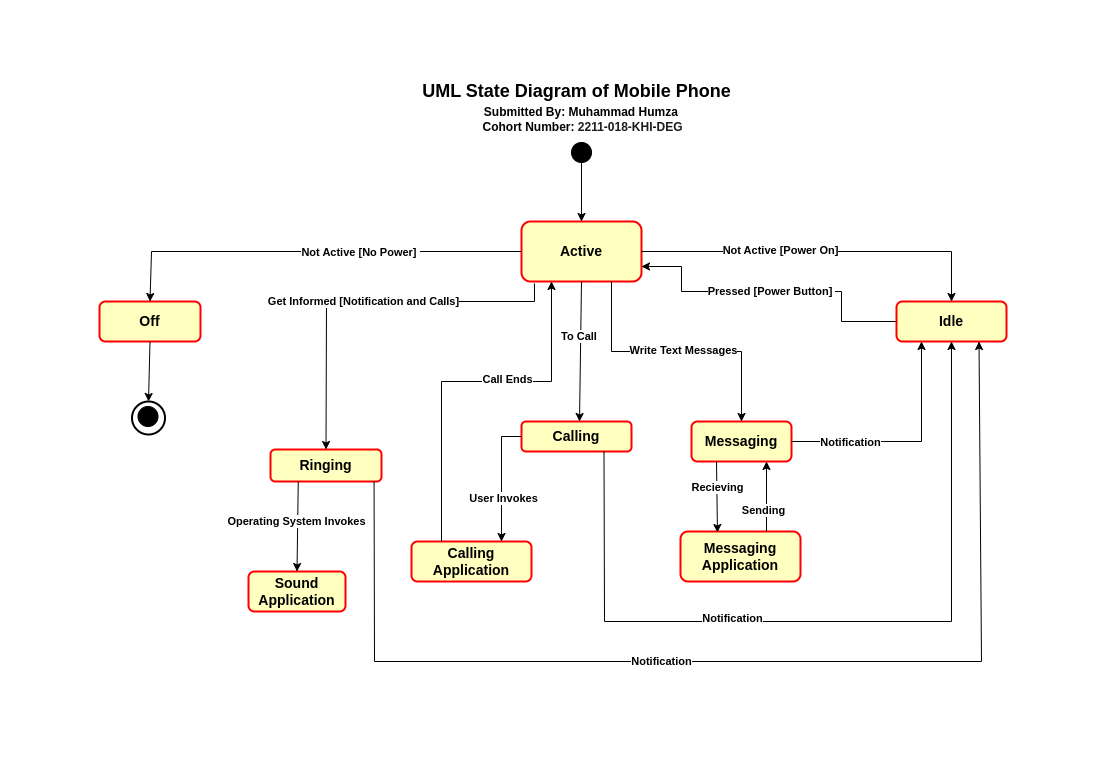

The diagram above was exported from draw.io. Its source (the exported page's mxGraphModel, read from the mxfile embedded in the PNG):
<mxGraphModel dx="2198" dy="1844" grid="1" gridSize="10" guides="1" tooltips="1" connect="1" arrows="1" fold="1" page="1" pageScale="1" pageWidth="850" pageHeight="1100" math="0" shadow="0">
  <root>
    <mxCell id="0" />
    <mxCell id="1" parent="0" />
    <mxCell id="-ZJ_CgkUrEyKAQ82EmEh-1" value="" style="ellipse;whiteSpace=wrap;html=1;aspect=fixed;fillStyle=solid;strokeColor=default;fillColor=#000000;" vertex="1" parent="1">
      <mxGeometry x="530" y="41" width="20" height="20" as="geometry" />
    </mxCell>
    <mxCell id="-ZJ_CgkUrEyKAQ82EmEh-2" value="&lt;h3&gt;Off&lt;/h3&gt;" style="rounded=1;whiteSpace=wrap;html=1;fillStyle=solid;strokeColor=#FF0000;fillColor=#FFFFC0;strokeWidth=2;" vertex="1" parent="1">
      <mxGeometry x="58" y="200" width="101" height="40" as="geometry" />
    </mxCell>
    <mxCell id="-ZJ_CgkUrEyKAQ82EmEh-5" value="&lt;h3&gt;&lt;b&gt;Active&lt;/b&gt;&lt;/h3&gt;" style="rounded=1;whiteSpace=wrap;html=1;fillStyle=solid;strokeColor=#FF0000;fillColor=#FFFFC0;strokeWidth=2;sketch=0;shadow=0;glass=0;" vertex="1" parent="1">
      <mxGeometry x="480" y="120" width="120" height="60" as="geometry" />
    </mxCell>
    <mxCell id="-ZJ_CgkUrEyKAQ82EmEh-6" value="&lt;h3&gt;&lt;b&gt;Idle&lt;/b&gt;&lt;/h3&gt;" style="rounded=1;whiteSpace=wrap;html=1;fillStyle=solid;strokeColor=#FF0000;fillColor=#FFFFC0;strokeWidth=2;" vertex="1" parent="1">
      <mxGeometry x="855" y="200" width="110" height="40" as="geometry" />
    </mxCell>
    <mxCell id="-ZJ_CgkUrEyKAQ82EmEh-7" value="&lt;h3&gt;&lt;b&gt;Ringing&lt;/b&gt;&lt;/h3&gt;" style="rounded=1;whiteSpace=wrap;html=1;fillStyle=solid;strokeColor=#FF0000;fillColor=#FFFFC0;strokeWidth=2;sketch=0;shadow=0;glass=0;" vertex="1" parent="1">
      <mxGeometry x="229" y="348" width="111" height="32" as="geometry" />
    </mxCell>
    <mxCell id="-ZJ_CgkUrEyKAQ82EmEh-8" value="&lt;h3&gt;&lt;b&gt;Calling&lt;/b&gt;&lt;/h3&gt;" style="rounded=1;whiteSpace=wrap;html=1;fillStyle=solid;strokeColor=#FF0000;fillColor=#FFFFC0;strokeWidth=2;sketch=0;shadow=0;glass=0;" vertex="1" parent="1">
      <mxGeometry x="480" y="320" width="110" height="30" as="geometry" />
    </mxCell>
    <mxCell id="-ZJ_CgkUrEyKAQ82EmEh-9" value="&lt;h3&gt;&lt;b&gt;Messaging&lt;/b&gt;&lt;/h3&gt;" style="rounded=1;whiteSpace=wrap;html=1;fillStyle=solid;strokeColor=#FF0000;fillColor=#FFFFC0;strokeWidth=2;sketch=0;shadow=0;glass=0;" vertex="1" parent="1">
      <mxGeometry x="650" y="320" width="100" height="40" as="geometry" />
    </mxCell>
    <mxCell id="-ZJ_CgkUrEyKAQ82EmEh-11" value="&lt;h3&gt;&lt;b&gt;Sound Application&lt;/b&gt;&lt;/h3&gt;" style="rounded=1;whiteSpace=wrap;html=1;fillStyle=solid;strokeColor=#FF0000;fillColor=#FFFFC0;strokeWidth=2;sketch=0;shadow=0;glass=0;" vertex="1" parent="1">
      <mxGeometry x="207" y="470" width="97" height="40" as="geometry" />
    </mxCell>
    <mxCell id="-ZJ_CgkUrEyKAQ82EmEh-12" value="&lt;h3&gt;&lt;b&gt;Calling Application&lt;/b&gt;&lt;/h3&gt;" style="rounded=1;whiteSpace=wrap;html=1;fillStyle=solid;strokeColor=#FF0000;fillColor=#FFFFC0;strokeWidth=2;sketch=0;shadow=0;glass=0;" vertex="1" parent="1">
      <mxGeometry x="370" y="440" width="120" height="40" as="geometry" />
    </mxCell>
    <mxCell id="-ZJ_CgkUrEyKAQ82EmEh-13" value="&lt;h3&gt;Messaging Application&lt;/h3&gt;" style="rounded=1;whiteSpace=wrap;html=1;fillStyle=solid;strokeColor=#FF0000;fillColor=#FFFFC0;strokeWidth=2;sketch=0;shadow=0;glass=0;" vertex="1" parent="1">
      <mxGeometry x="639" y="430" width="120" height="50" as="geometry" />
    </mxCell>
    <mxCell id="-ZJ_CgkUrEyKAQ82EmEh-14" value="" style="endArrow=classic;html=1;rounded=0;entryX=0.5;entryY=0;entryDx=0;entryDy=0;exitX=0;exitY=0.5;exitDx=0;exitDy=0;" edge="1" parent="1" source="-ZJ_CgkUrEyKAQ82EmEh-5" target="-ZJ_CgkUrEyKAQ82EmEh-2">
      <mxGeometry width="50" height="50" relative="1" as="geometry">
        <mxPoint x="400" y="260" as="sourcePoint" />
        <mxPoint x="450" y="210" as="targetPoint" />
        <Array as="points">
          <mxPoint x="110" y="150" />
        </Array>
      </mxGeometry>
    </mxCell>
    <mxCell id="-ZJ_CgkUrEyKAQ82EmEh-34" value="&lt;b&gt;Not Active [No Power]&amp;nbsp;&lt;/b&gt;" style="edgeLabel;html=1;align=center;verticalAlign=middle;resizable=0;points=[];" vertex="1" connectable="0" parent="-ZJ_CgkUrEyKAQ82EmEh-14">
      <mxGeometry x="-0.2286" relative="1" as="geometry">
        <mxPoint as="offset" />
      </mxGeometry>
    </mxCell>
    <mxCell id="-ZJ_CgkUrEyKAQ82EmEh-17" value="" style="endArrow=classic;html=1;rounded=0;entryX=0.5;entryY=0;entryDx=0;entryDy=0;exitX=1;exitY=0.5;exitDx=0;exitDy=0;" edge="1" parent="1" source="-ZJ_CgkUrEyKAQ82EmEh-5" target="-ZJ_CgkUrEyKAQ82EmEh-6">
      <mxGeometry width="50" height="50" relative="1" as="geometry">
        <mxPoint x="700" y="170" as="sourcePoint" />
        <mxPoint x="750" y="120" as="targetPoint" />
        <Array as="points">
          <mxPoint x="910" y="150" />
        </Array>
      </mxGeometry>
    </mxCell>
    <mxCell id="-ZJ_CgkUrEyKAQ82EmEh-35" value="&lt;b&gt;Not Active [Power On]&lt;/b&gt;" style="edgeLabel;html=1;align=center;verticalAlign=middle;resizable=0;points=[];" vertex="1" connectable="0" parent="-ZJ_CgkUrEyKAQ82EmEh-17">
      <mxGeometry x="-0.2333" y="2" relative="1" as="geometry">
        <mxPoint as="offset" />
      </mxGeometry>
    </mxCell>
    <mxCell id="-ZJ_CgkUrEyKAQ82EmEh-18" value="" style="endArrow=classic;html=1;rounded=0;exitX=0.75;exitY=1;exitDx=0;exitDy=0;entryX=0.5;entryY=0;entryDx=0;entryDy=0;" edge="1" parent="1" source="-ZJ_CgkUrEyKAQ82EmEh-5" target="-ZJ_CgkUrEyKAQ82EmEh-9">
      <mxGeometry width="50" height="50" relative="1" as="geometry">
        <mxPoint x="470" y="240" as="sourcePoint" />
        <mxPoint x="650" y="350" as="targetPoint" />
        <Array as="points">
          <mxPoint x="570" y="250" />
          <mxPoint x="630" y="250" />
          <mxPoint x="700" y="250" />
        </Array>
      </mxGeometry>
    </mxCell>
    <mxCell id="-ZJ_CgkUrEyKAQ82EmEh-69" value="&lt;b&gt;Write Text Messages&lt;/b&gt;" style="edgeLabel;html=1;align=center;verticalAlign=middle;resizable=0;points=[];" vertex="1" connectable="0" parent="-ZJ_CgkUrEyKAQ82EmEh-18">
      <mxGeometry x="0.0444" y="2" relative="1" as="geometry">
        <mxPoint as="offset" />
      </mxGeometry>
    </mxCell>
    <mxCell id="-ZJ_CgkUrEyKAQ82EmEh-19" value="" style="endArrow=classic;html=1;rounded=0;entryX=0.5;entryY=0;entryDx=0;entryDy=0;exitX=0.5;exitY=1;exitDx=0;exitDy=0;" edge="1" parent="1" source="-ZJ_CgkUrEyKAQ82EmEh-5">
      <mxGeometry width="50" height="50" relative="1" as="geometry">
        <mxPoint x="543" y="180" as="sourcePoint" />
        <mxPoint x="538" y="320" as="targetPoint" />
        <Array as="points" />
      </mxGeometry>
    </mxCell>
    <mxCell id="-ZJ_CgkUrEyKAQ82EmEh-64" value="&lt;b&gt;To Call&amp;nbsp;&lt;/b&gt;" style="edgeLabel;html=1;align=center;verticalAlign=middle;resizable=0;points=[];" vertex="1" connectable="0" parent="-ZJ_CgkUrEyKAQ82EmEh-19">
      <mxGeometry x="-0.214" y="-1" relative="1" as="geometry">
        <mxPoint as="offset" />
      </mxGeometry>
    </mxCell>
    <mxCell id="-ZJ_CgkUrEyKAQ82EmEh-20" value="" style="endArrow=classic;html=1;rounded=0;entryX=0.5;entryY=0;entryDx=0;entryDy=0;exitX=0.108;exitY=1.033;exitDx=0;exitDy=0;exitPerimeter=0;" edge="1" parent="1" source="-ZJ_CgkUrEyKAQ82EmEh-5" target="-ZJ_CgkUrEyKAQ82EmEh-7">
      <mxGeometry width="50" height="50" relative="1" as="geometry">
        <mxPoint x="450" y="170" as="sourcePoint" />
        <mxPoint x="450" y="310" as="targetPoint" />
        <Array as="points">
          <mxPoint x="493" y="200" />
          <mxPoint x="285" y="200" />
        </Array>
      </mxGeometry>
    </mxCell>
    <mxCell id="-ZJ_CgkUrEyKAQ82EmEh-36" value="&lt;b&gt;Get Informed [Notification and Calls]&lt;/b&gt;" style="edgeLabel;html=1;align=center;verticalAlign=middle;resizable=0;points=[];" vertex="1" connectable="0" parent="-ZJ_CgkUrEyKAQ82EmEh-20">
      <mxGeometry x="0.04" y="-1" relative="1" as="geometry">
        <mxPoint x="4" as="offset" />
      </mxGeometry>
    </mxCell>
    <mxCell id="-ZJ_CgkUrEyKAQ82EmEh-22" value="" style="endArrow=classic;html=1;rounded=0;entryX=0.5;entryY=0;entryDx=0;entryDy=0;" edge="1" parent="1" target="-ZJ_CgkUrEyKAQ82EmEh-5">
      <mxGeometry width="50" height="50" relative="1" as="geometry">
        <mxPoint x="540" y="50" as="sourcePoint" />
        <mxPoint x="540" y="100" as="targetPoint" />
        <Array as="points" />
      </mxGeometry>
    </mxCell>
    <mxCell id="-ZJ_CgkUrEyKAQ82EmEh-23" value="" style="endArrow=classic;html=1;rounded=0;exitX=0.25;exitY=1;exitDx=0;exitDy=0;entryX=0.5;entryY=0;entryDx=0;entryDy=0;" edge="1" parent="1" source="-ZJ_CgkUrEyKAQ82EmEh-7" target="-ZJ_CgkUrEyKAQ82EmEh-11">
      <mxGeometry width="50" height="50" relative="1" as="geometry">
        <mxPoint x="310" y="420" as="sourcePoint" />
        <mxPoint x="370" y="460" as="targetPoint" />
        <Array as="points" />
      </mxGeometry>
    </mxCell>
    <mxCell id="-ZJ_CgkUrEyKAQ82EmEh-40" value="&lt;b&gt;Operating System Invokes&lt;/b&gt;" style="edgeLabel;html=1;align=center;verticalAlign=middle;resizable=0;points=[];" vertex="1" connectable="0" parent="-ZJ_CgkUrEyKAQ82EmEh-23">
      <mxGeometry x="-0.1069" y="-2" relative="1" as="geometry">
        <mxPoint as="offset" />
      </mxGeometry>
    </mxCell>
    <mxCell id="-ZJ_CgkUrEyKAQ82EmEh-26" value="" style="endArrow=classic;html=1;rounded=0;exitX=0;exitY=0.5;exitDx=0;exitDy=0;entryX=0.75;entryY=0;entryDx=0;entryDy=0;" edge="1" parent="1" source="-ZJ_CgkUrEyKAQ82EmEh-8" target="-ZJ_CgkUrEyKAQ82EmEh-12">
      <mxGeometry width="50" height="50" relative="1" as="geometry">
        <mxPoint x="539.5" y="400" as="sourcePoint" />
        <mxPoint x="540" y="440" as="targetPoint" />
        <Array as="points">
          <mxPoint x="460" y="335" />
        </Array>
      </mxGeometry>
    </mxCell>
    <mxCell id="-ZJ_CgkUrEyKAQ82EmEh-42" value="&lt;b&gt;User Invokes&lt;/b&gt;" style="edgeLabel;html=1;align=center;verticalAlign=middle;resizable=0;points=[];" vertex="1" connectable="0" parent="-ZJ_CgkUrEyKAQ82EmEh-26">
      <mxGeometry x="0.3" y="1" relative="1" as="geometry">
        <mxPoint as="offset" />
      </mxGeometry>
    </mxCell>
    <mxCell id="-ZJ_CgkUrEyKAQ82EmEh-27" value="" style="endArrow=classic;html=1;rounded=0;entryX=0.308;entryY=0.02;entryDx=0;entryDy=0;exitX=0.25;exitY=1;exitDx=0;exitDy=0;entryPerimeter=0;" edge="1" parent="1" source="-ZJ_CgkUrEyKAQ82EmEh-9" target="-ZJ_CgkUrEyKAQ82EmEh-13">
      <mxGeometry width="50" height="50" relative="1" as="geometry">
        <mxPoint x="670" y="380" as="sourcePoint" />
        <mxPoint x="710" y="450" as="targetPoint" />
        <Array as="points" />
      </mxGeometry>
    </mxCell>
    <mxCell id="-ZJ_CgkUrEyKAQ82EmEh-50" value="&lt;b&gt;Recieving&lt;/b&gt;" style="edgeLabel;html=1;align=center;verticalAlign=middle;resizable=0;points=[];" vertex="1" connectable="0" parent="-ZJ_CgkUrEyKAQ82EmEh-27">
      <mxGeometry relative="1" as="geometry">
        <mxPoint y="-10" as="offset" />
      </mxGeometry>
    </mxCell>
    <mxCell id="-ZJ_CgkUrEyKAQ82EmEh-28" value="" style="endArrow=classic;html=1;rounded=0;exitX=1;exitY=0.5;exitDx=0;exitDy=0;" edge="1" parent="1" source="-ZJ_CgkUrEyKAQ82EmEh-9">
      <mxGeometry width="50" height="50" relative="1" as="geometry">
        <mxPoint x="850" y="360" as="sourcePoint" />
        <mxPoint x="880" y="240" as="targetPoint" />
        <Array as="points">
          <mxPoint x="880" y="340" />
        </Array>
      </mxGeometry>
    </mxCell>
    <mxCell id="-ZJ_CgkUrEyKAQ82EmEh-48" value="&lt;b&gt;Notification&lt;/b&gt;" style="edgeLabel;html=1;align=center;verticalAlign=middle;resizable=0;points=[];" vertex="1" connectable="0" parent="-ZJ_CgkUrEyKAQ82EmEh-28">
      <mxGeometry x="-0.5" y="-1" relative="1" as="geometry">
        <mxPoint y="-1" as="offset" />
      </mxGeometry>
    </mxCell>
    <mxCell id="-ZJ_CgkUrEyKAQ82EmEh-29" value="" style="endArrow=classic;html=1;rounded=0;entryX=0.75;entryY=1;entryDx=0;entryDy=0;" edge="1" parent="1" target="-ZJ_CgkUrEyKAQ82EmEh-9">
      <mxGeometry width="50" height="50" relative="1" as="geometry">
        <mxPoint x="725" y="430" as="sourcePoint" />
        <mxPoint x="724" y="360" as="targetPoint" />
        <Array as="points" />
      </mxGeometry>
    </mxCell>
    <mxCell id="-ZJ_CgkUrEyKAQ82EmEh-49" value="&lt;b&gt;Sending&lt;/b&gt;" style="edgeLabel;html=1;align=center;verticalAlign=middle;resizable=0;points=[];" vertex="1" connectable="0" parent="-ZJ_CgkUrEyKAQ82EmEh-29">
      <mxGeometry x="-0.3667" y="4" relative="1" as="geometry">
        <mxPoint as="offset" />
      </mxGeometry>
    </mxCell>
    <mxCell id="-ZJ_CgkUrEyKAQ82EmEh-30" value="" style="endArrow=classic;html=1;rounded=0;entryX=0.75;entryY=1;entryDx=0;entryDy=0;exitX=0.933;exitY=1;exitDx=0;exitDy=0;exitPerimeter=0;" edge="1" parent="1" source="-ZJ_CgkUrEyKAQ82EmEh-7" target="-ZJ_CgkUrEyKAQ82EmEh-6">
      <mxGeometry width="50" height="50" relative="1" as="geometry">
        <mxPoint x="340" y="450" as="sourcePoint" />
        <mxPoint x="890" y="270" as="targetPoint" />
        <Array as="points">
          <mxPoint x="333" y="560" />
          <mxPoint x="940" y="560" />
        </Array>
      </mxGeometry>
    </mxCell>
    <mxCell id="-ZJ_CgkUrEyKAQ82EmEh-41" value="&lt;b&gt;Notification&lt;/b&gt;" style="edgeLabel;html=1;align=center;verticalAlign=middle;resizable=0;points=[];" vertex="1" connectable="0" parent="-ZJ_CgkUrEyKAQ82EmEh-30">
      <mxGeometry x="-0.1563" y="1" relative="1" as="geometry">
        <mxPoint as="offset" />
      </mxGeometry>
    </mxCell>
    <mxCell id="-ZJ_CgkUrEyKAQ82EmEh-31" value="" style="endArrow=classic;html=1;rounded=0;entryX=0.5;entryY=1;entryDx=0;entryDy=0;exitX=0.75;exitY=1;exitDx=0;exitDy=0;" edge="1" parent="1" source="-ZJ_CgkUrEyKAQ82EmEh-8" target="-ZJ_CgkUrEyKAQ82EmEh-6">
      <mxGeometry width="50" height="50" relative="1" as="geometry">
        <mxPoint x="563" y="360" as="sourcePoint" />
        <mxPoint x="880" y="440" as="targetPoint" />
        <Array as="points">
          <mxPoint x="563" y="520" />
          <mxPoint x="910" y="520" />
        </Array>
      </mxGeometry>
    </mxCell>
    <mxCell id="-ZJ_CgkUrEyKAQ82EmEh-47" value="&lt;b&gt;Notification&lt;/b&gt;" style="edgeLabel;html=1;align=center;verticalAlign=middle;resizable=0;points=[];" vertex="1" connectable="0" parent="-ZJ_CgkUrEyKAQ82EmEh-31">
      <mxGeometry x="-0.2513" y="4" relative="1" as="geometry">
        <mxPoint as="offset" />
      </mxGeometry>
    </mxCell>
    <mxCell id="-ZJ_CgkUrEyKAQ82EmEh-44" value="" style="ellipse;whiteSpace=wrap;html=1;aspect=fixed;shadow=0;glass=0;sketch=0;fillStyle=solid;strokeColor=#000000;strokeWidth=2;fillColor=none;" vertex="1" parent="1">
      <mxGeometry x="90.5" y="300" width="33" height="33" as="geometry" />
    </mxCell>
    <mxCell id="-ZJ_CgkUrEyKAQ82EmEh-45" value="" style="ellipse;whiteSpace=wrap;html=1;aspect=fixed;fillStyle=solid;strokeColor=default;fillColor=#000000;" vertex="1" parent="1">
      <mxGeometry x="96.5" y="305" width="20" height="20" as="geometry" />
    </mxCell>
    <mxCell id="-ZJ_CgkUrEyKAQ82EmEh-46" value="" style="endArrow=classic;html=1;rounded=0;entryX=0.5;entryY=0;entryDx=0;entryDy=0;exitX=0.5;exitY=1;exitDx=0;exitDy=0;" edge="1" parent="1" source="-ZJ_CgkUrEyKAQ82EmEh-2" target="-ZJ_CgkUrEyKAQ82EmEh-44">
      <mxGeometry width="50" height="50" relative="1" as="geometry">
        <mxPoint x="179.5" y="270" as="sourcePoint" />
        <mxPoint x="179.5" y="340" as="targetPoint" />
        <Array as="points" />
      </mxGeometry>
    </mxCell>
    <mxCell id="-ZJ_CgkUrEyKAQ82EmEh-53" value="" style="endArrow=classic;html=1;rounded=0;entryX=1;entryY=0.75;entryDx=0;entryDy=0;exitX=0;exitY=0.5;exitDx=0;exitDy=0;" edge="1" parent="1" source="-ZJ_CgkUrEyKAQ82EmEh-6" target="-ZJ_CgkUrEyKAQ82EmEh-5">
      <mxGeometry width="50" height="50" relative="1" as="geometry">
        <mxPoint x="700" y="250" as="sourcePoint" />
        <mxPoint x="750" y="200" as="targetPoint" />
        <Array as="points">
          <mxPoint x="800" y="220" />
          <mxPoint x="800" y="190" />
          <mxPoint x="640" y="190" />
          <mxPoint x="640" y="165" />
        </Array>
      </mxGeometry>
    </mxCell>
    <mxCell id="-ZJ_CgkUrEyKAQ82EmEh-54" value="&lt;b&gt;Pressed [Power Button]&amp;nbsp;&lt;/b&gt;" style="edgeLabel;html=1;align=center;verticalAlign=middle;resizable=0;points=[];" vertex="1" connectable="0" parent="-ZJ_CgkUrEyKAQ82EmEh-53">
      <mxGeometry x="0.0095" y="3" relative="1" as="geometry">
        <mxPoint y="-4" as="offset" />
      </mxGeometry>
    </mxCell>
    <mxCell id="-ZJ_CgkUrEyKAQ82EmEh-65" value="" style="endArrow=classic;html=1;rounded=0;entryX=0.25;entryY=1;entryDx=0;entryDy=0;exitX=0.25;exitY=0;exitDx=0;exitDy=0;" edge="1" parent="1" source="-ZJ_CgkUrEyKAQ82EmEh-12" target="-ZJ_CgkUrEyKAQ82EmEh-5">
      <mxGeometry width="50" height="50" relative="1" as="geometry">
        <mxPoint x="430" y="300" as="sourcePoint" />
        <mxPoint x="510" y="220" as="targetPoint" />
        <Array as="points">
          <mxPoint x="400" y="280" />
          <mxPoint x="510" y="280" />
        </Array>
      </mxGeometry>
    </mxCell>
    <mxCell id="-ZJ_CgkUrEyKAQ82EmEh-66" value="&lt;b&gt;Call Ends&lt;/b&gt;" style="edgeLabel;html=1;align=center;verticalAlign=middle;resizable=0;points=[];" vertex="1" connectable="0" parent="-ZJ_CgkUrEyKAQ82EmEh-65">
      <mxGeometry x="0.2162" y="3" relative="1" as="geometry">
        <mxPoint as="offset" />
      </mxGeometry>
    </mxCell>
    <mxCell id="-ZJ_CgkUrEyKAQ82EmEh-70" value="" style="whiteSpace=wrap;html=1;aspect=fixed;shadow=0;glass=0;sketch=0;fillStyle=solid;strokeColor=none;strokeWidth=2;fillColor=none;" vertex="1" parent="1">
      <mxGeometry x="-40" y="180" width="80" height="80" as="geometry" />
    </mxCell>
    <mxCell id="-ZJ_CgkUrEyKAQ82EmEh-71" value="" style="whiteSpace=wrap;html=1;aspect=fixed;shadow=0;glass=0;sketch=0;fillStyle=solid;strokeColor=none;strokeWidth=2;fillColor=none;" vertex="1" parent="1">
      <mxGeometry x="990" y="170" width="80" height="80" as="geometry" />
    </mxCell>
    <mxCell id="-ZJ_CgkUrEyKAQ82EmEh-72" value="" style="whiteSpace=wrap;html=1;aspect=fixed;shadow=0;glass=0;sketch=0;fillStyle=solid;strokeColor=none;strokeWidth=2;fillColor=none;" vertex="1" parent="1">
      <mxGeometry x="501" y="-100" width="80" height="80" as="geometry" />
    </mxCell>
    <mxCell id="-ZJ_CgkUrEyKAQ82EmEh-73" value="" style="whiteSpace=wrap;html=1;aspect=fixed;shadow=0;glass=0;sketch=0;fillStyle=solid;strokeColor=none;strokeWidth=2;fillColor=none;" vertex="1" parent="1">
      <mxGeometry x="480" y="580" width="80" height="80" as="geometry" />
    </mxCell>
    <mxCell id="-ZJ_CgkUrEyKAQ82EmEh-74" value="&lt;h2&gt;&lt;b&gt;UML State Diagram of Mobile Phone&lt;/b&gt;&lt;/h2&gt;" style="text;html=1;align=center;verticalAlign=middle;resizable=0;points=[];autosize=1;strokeColor=none;fillColor=none;" vertex="1" parent="1">
      <mxGeometry x="370" y="-40" width="330" height="60" as="geometry" />
    </mxCell>
    <mxCell id="-ZJ_CgkUrEyKAQ82EmEh-75" value="&lt;font style=&quot;font-size: 12px;&quot;&gt;&lt;b&gt;Submitted By: Muhammad Humza&amp;nbsp; &lt;br&gt;Cohort Number:&amp;nbsp;&lt;/b&gt;&lt;span style=&quot;color: rgb(29, 28, 29); font-family: Slack-Lato, Slack-Fractions, appleLogo, sans-serif; font-variant-ligatures: common-ligatures; font-weight: 900; text-align: start; background-color: rgb(255, 255, 255);&quot;&gt;2211-018-KHI-DEG&lt;/span&gt;&lt;/font&gt;" style="text;html=1;align=center;verticalAlign=middle;resizable=0;points=[];autosize=1;strokeColor=none;fillColor=none;" vertex="1" parent="1">
      <mxGeometry x="431" y="-2" width="220" height="40" as="geometry" />
    </mxCell>
  </root>
</mxGraphModel>